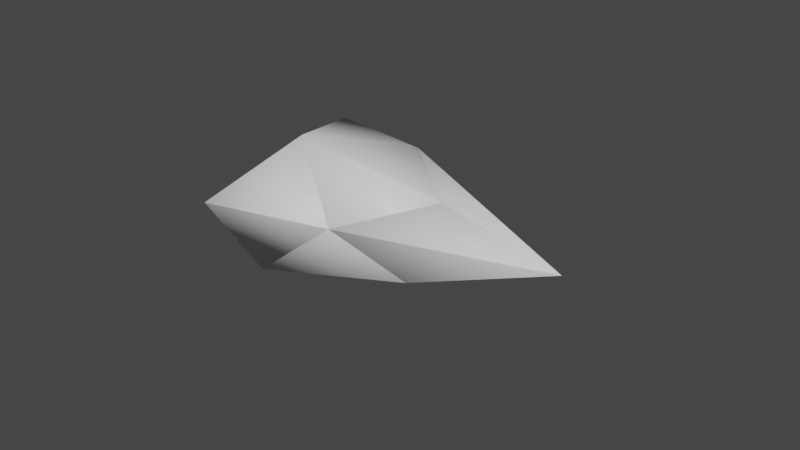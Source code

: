 # Source: stone_pointed.blend  (saved by Blender 3.6.11; exported with 4.5.12 LTS)
import bpy
from mathutils import Matrix  # noqa: F401  (used for matrix-valued properties, if any)

bpy.ops.wm.read_factory_settings(use_empty=True)
scene = bpy.context.scene
scene.name = 'Scene'

# ---- collections
col_collection = bpy.data.collections.new('Collection'); scene.collection.children.link(col_collection)

# ---- materials (node trees are filled in below, after node groups)
mat_leaves = bpy.data.materials.new('Leaves')
mat_leaves.use_transparent_shadow = False
mat_trunk = bpy.data.materials.new('Trunk')
mat_trunk.use_transparent_shadow = False

# ---- material node trees
mat_leaves.use_nodes = True; mat_leaves.node_tree.nodes.clear()
_N = mat_leaves.node_tree.nodes; _L = mat_leaves.node_tree.links
n0 = _N.new('ShaderNodeBsdfPrincipled'); n0.name = 'Principled BSDF'; n0.location = (10, 300)
n0.distribution = 'GGX'
n0.subsurface_method = 'RANDOM_WALK_SKIN'
n0.inputs[3].default_value = 1.45
n0.inputs[27].default_value = (0.0, 0.0, 0.0, 1.0)
n0.inputs[28].default_value = 1.0
n1 = _N.new('ShaderNodeOutputMaterial'); n1.name = 'Material Output'; n1.location = (300, 300)
_L.new(n0.outputs[0], n1.inputs[0])
n1.is_active_output = True
mat_trunk.use_nodes = True; mat_trunk.node_tree.nodes.clear()
_N = mat_trunk.node_tree.nodes; _L = mat_trunk.node_tree.links
n0 = _N.new('ShaderNodeBsdfPrincipled'); n0.name = 'Principled BSDF'; n0.location = (10, 300)
n0.distribution = 'GGX'
n0.subsurface_method = 'RANDOM_WALK_SKIN'
n0.inputs[3].default_value = 1.45
n0.inputs[27].default_value = (0.0, 0.0, 0.0, 1.0)
n0.inputs[28].default_value = 1.0
n1 = _N.new('ShaderNodeOutputMaterial'); n1.name = 'Material Output'; n1.location = (300, 300)
_L.new(n0.outputs[0], n1.inputs[0])
n1.is_active_output = True

# ---- world
world_world = bpy.data.worlds.new('World'); scene.world = world_world
world_world.use_nodes = True; world_world.node_tree.nodes.clear()
_N = world_world.node_tree.nodes; _L = world_world.node_tree.links
n0 = _N.new('ShaderNodeOutputWorld'); n0.name = 'World Output'; n0.location = (300, 300)
n1 = _N.new('ShaderNodeBackground'); n1.name = 'Background'; n1.location = (10, 300)
n1.inputs[0].default_value = (0.05088, 0.05088, 0.05088, 1.0)
_L.new(n1.outputs[0], n0.inputs[0])
n0.is_active_output = True
world_world.color = (0.05088, 0.05088, 0.05088)
world_world.use_sun_shadow = False
world_world.sun_shadow_jitter_overblur = 0.0

# ---- meshes
me_untitled = bpy.data.meshes.new('Untitled')
me_untitled.from_pydata([(0.01708, -0.01106, -0.0253), (0.06079, 0.0001499, -0.0107), (-0.03376, -0.02325, -0.03339), (-0.003404, 0.01391, -0.02862), (0.02032, -0.009591, 0.006226), (-0.04062, -0.001312, -0.03441), (0.02401, 0.01243, -0.005625), (-0.03491, -0.02325, 0.01009), (-0.02773, 0.01972, -0.02236), (-2.603e-05, 0.004606, 0.01571), (-0.04351, 0.002429, 0.02369), (-0.02058, 0.02421, 0.004216)], [], [(7, 9, 10), (9, 11, 10), (7, 4, 9), (11, 8, 10), (1, 6, 9), (9, 6, 11), (11, 3, 8), (8, 5, 10), (10, 2, 7), (5, 2, 10), (7, 0, 4), (2, 5, 3), (6, 3, 11), (4, 1, 9), (6, 1, 3), (2, 3, 0), (2, 0, 7), (4, 0, 1), (1, 0, 3), (3, 5, 8)])
me_untitled.materials.append(mat_leaves)
me_untitled.materials.append(mat_trunk)
me_untitled.update()
me_untitled.normals_split_custom_set([tuple(v) for v in zip(*[iter([-0.0389, -0.9238, 0.3809, 0.6916, -0.2535, 0.6763, -0.4199, -0.1637, 0.8927, 0.6445, 0.4179, 0.6403, 0.1242, 0.9917, 0.03452, -0.4959, 0.4405, 0.7483, -0.1432, -0.7385, 0.6589, 0.7448, -0.4397, 0.5019, 0.1815, 0.1225, 0.9757, -0.02702, 0.9932, 0.1132, -0.5362, 0.6402, -0.5501, -0.6857, 0.4226, 0.5926, 0.647, 0.6285, 0.4318, 0.04578, 0.9959, 0.07822, -0.4588, 0.4951, 0.7378, 0.06223, 0.1713, 0.9832, 0.7304, 0.621, 0.2846, -0.162, 0.8886, 0.4291, -0.1391, 0.9445, 0.2976, 0.3381, 0.7933, -0.5063, -0.5225, 0.6605, -0.5392, -0.4834, 0.7919, -0.3731, -0.8199, 0.1542, -0.5514, -0.7532, 0.3118, 0.5793, -0.778, -0.05887, 0.6256, -0.8235, -0.4228, -0.3781, -0.4719, -0.8131, 0.341, -0.8719, 0.1501, -0.4661, -0.7874, -0.5503, -0.2776, -0.7823, 0.04937, 0.621, -0.1583, -0.8436, 0.5131, 0.4603, -0.8878, 0.006631, 0.6377, -0.6669, 0.3854, 0.1382, -0.3817, -0.9139, -0.4178, 0.2497, -0.8736, 0.499, 0.08741, -0.8622, 0.7309, 0.6825, -0.0001704, 0.2415, 0.8084, -0.5368, -0.1447, 0.9452, 0.2926, 0.2227, -0.6673, 0.7107, 0.7159, -0.05037, 0.6964, -0.3784, -0.1794, 0.9081, 0.02627, 0.9123, 0.4088, 0.6958, 0.6418, 0.3224, -0.4143, 0.9088, 0.049, -0.1311, -0.2634, -0.9557, 0.2674, 0.3485, -0.8984, 0.3354, -0.1742, -0.9258, -0.4747, -0.7836, -0.4009, 0.4636, -0.8835, 0.06658, -0.2061, -0.8564, 0.4733, -0.07084, -0.8905, 0.4495, -0.2777, -0.9561, 0.09402, 0.7354, -0.6194, 0.2748, 0.679, 0.5716, -0.4607, 0.1348, -0.08916, -0.9869, 0.05443, 0.7609, -0.6466, 0.2662, 0.4082, -0.8733, -0.5046, 0.05909, -0.8613, -0.1005, 0.8822, -0.46])] * 3)])

# ---- objects
ob_stone_pointed = bpy.data.objects.new('stone_pointed', me_untitled)

# ---- transforms, parenting, visibility, modifiers, constraints
ob_stone_pointed.location = (0.0, 0.0, 0.0)
ob_stone_pointed.rotation_euler = (1.571, -0.0, 0.0)

# ---- collection membership
col_collection.objects.link(ob_stone_pointed)

# ---- scene / render settings (as saved in the file)
scene.frame_start = 1; scene.frame_end = 250; scene.frame_set(1)
scene.render.engine = 'BLENDER_EEVEE_NEXT'
scene.cycles.sampling_pattern = 'TABULATED_SOBOL'
scene.view_settings.view_transform = 'Filmic'
bpy.context.view_layer.update()

# ---- added for rendering (the .blend has no active camera and no usable light): camera, sun
cam_auto = bpy.data.cameras.new('AutoCamera')
cam_auto.lens = 50.0
cam_auto.sensor_width = 36.0
cam_auto.clip_end = 1000.0
ob_auto_camera = bpy.data.objects.new('AutoCamera', cam_auto)
scene.collection.objects.link(ob_auto_camera)
ob_auto_camera.location = (0.193685, -0.216693, 0.148515)
ob_auto_camera.rotation_euler = (1.09748, -7.21219e-08, 0.694738)
scene.camera = ob_auto_camera
light_auto_sun = bpy.data.lights.new('AutoSun', 'SUN')
light_auto_sun.energy = 3.0
light_auto_sun.angle = 0.0523599
ob_auto_sun = bpy.data.objects.new('AutoSun', light_auto_sun)
scene.collection.objects.link(ob_auto_sun)
ob_auto_sun.rotation_euler = (0.872665, 0.174533, 0.523599)
bpy.context.view_layer.update()
